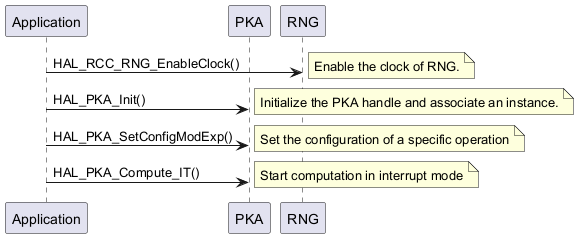

The diagram above was rendered by PlantUML. Its source (embedded in the PNG):
@startuml
participant "Application" as App
participant "PKA" as PKA
participant "RNG" as RNG

App -> RNG: HAL_RCC_RNG_EnableClock()
note right  : Enable the clock of RNG.
App -> PKA: HAL_PKA_Init()
note right  : Initialize the PKA handle and associate an instance.
App -> PKA: HAL_PKA_SetConfigModExp()
note right  : Set the configuration of a specific operation
App -> PKA: HAL_PKA_Compute_IT()
note right  : Start computation in interrupt mode
@enduml